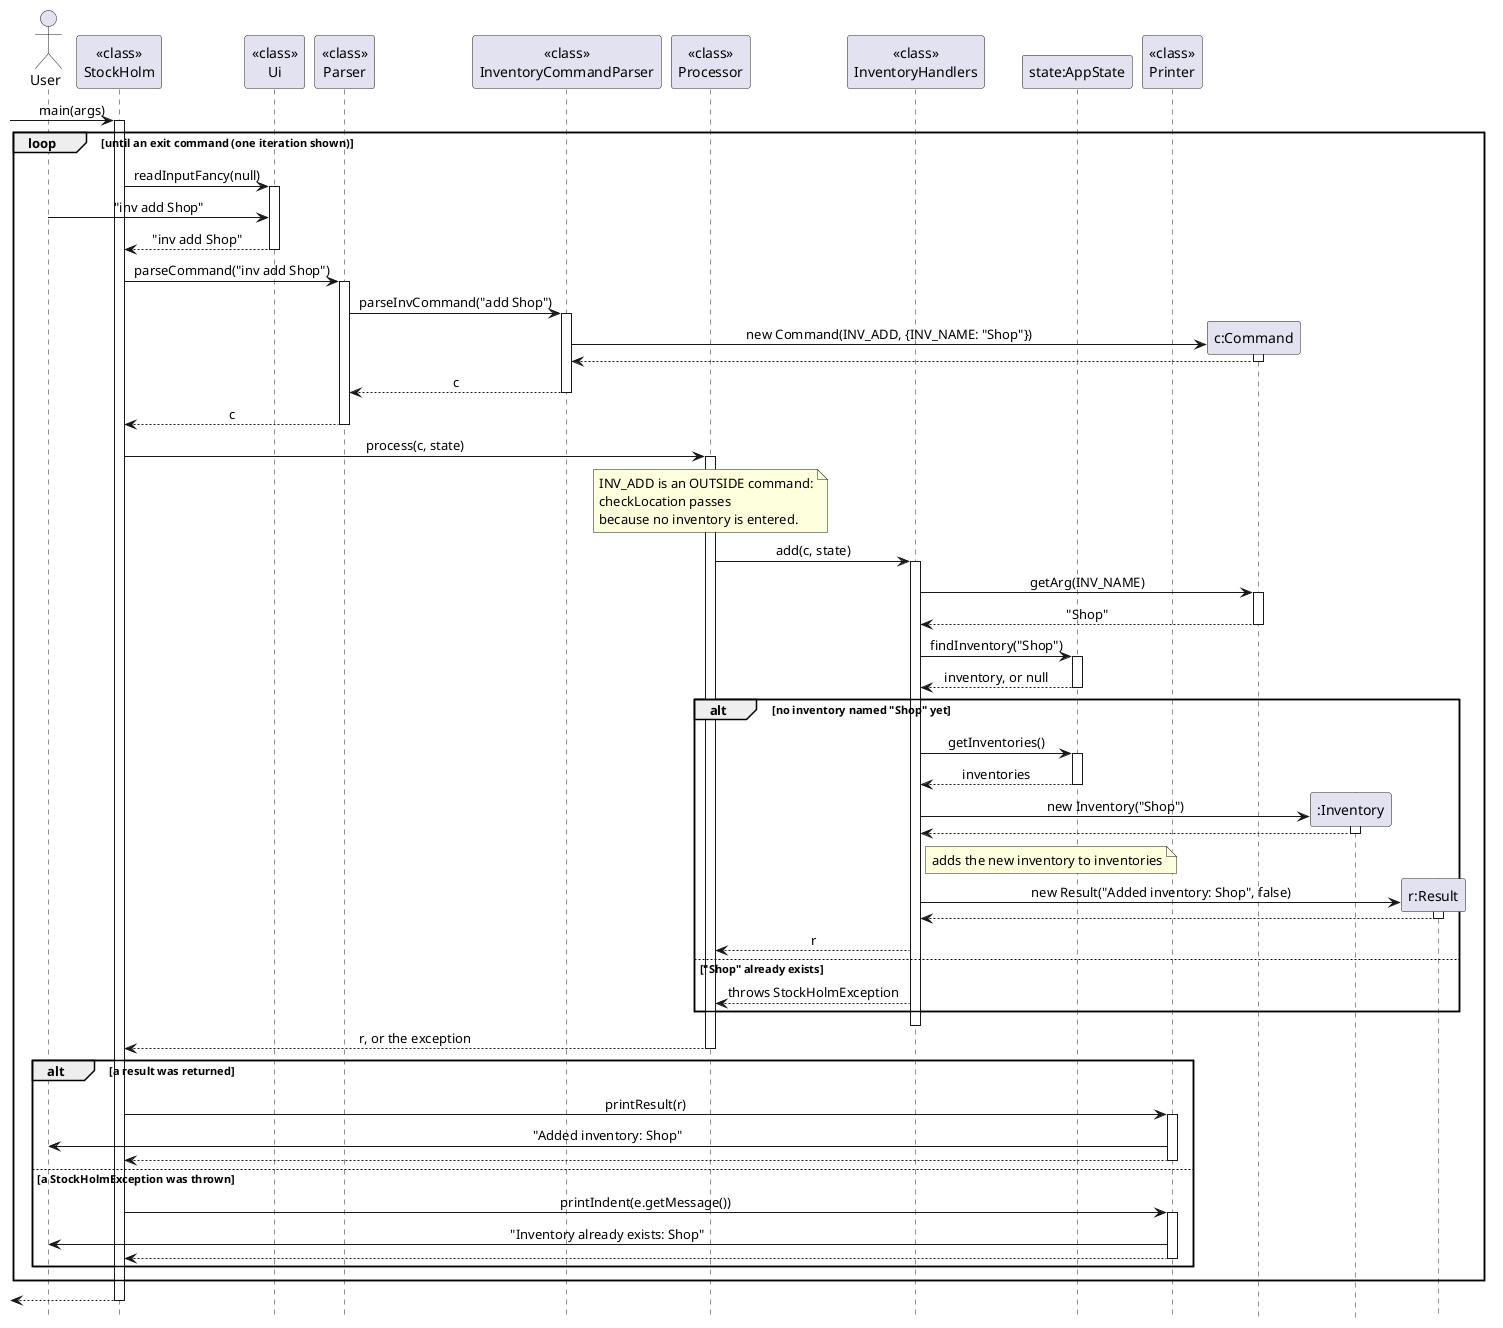

The diagram above was rendered by PlantUML. Its source (embedded in the PNG):
@startuml
hide footbox
skinparam sequenceMessageAlign center

actor User
participant "<<class>>\nStockHolm" as Main
participant "<<class>>\nUi" as Ui
participant "<<class>>\nParser" as Parser
participant "<<class>>\nInventoryCommandParser" as InvParser
participant "<<class>>\nProcessor" as Processor
participant "<<class>>\nInventoryHandlers" as Handlers
participant "state:AppState" as State
participant "<<class>>\nPrinter" as Printer

[-> Main : main(args)
activate Main
loop until an exit command (one iteration shown)
    Main -> Ui : readInputFancy(null)
    activate Ui
    User -> Ui : "inv add Shop"
    Ui --> Main : "inv add Shop"
    deactivate Ui

    Main -> Parser : parseCommand("inv add Shop")
    activate Parser
    Parser -> InvParser : parseInvCommand("add Shop")
    activate InvParser
    create participant "c:Command" as Cmd
    InvParser -> Cmd : new Command(INV_ADD, {INV_NAME: "Shop"})
    activate Cmd
    Cmd --> InvParser
    deactivate Cmd
    InvParser --> Parser : c
    deactivate InvParser
    Parser --> Main : c
    deactivate Parser

    Main -> Processor : process(c, state)
    activate Processor
    note over Processor
        INV_ADD is an OUTSIDE command:
        checkLocation passes
        because no inventory is entered.
    end note
    Processor -> Handlers : add(c, state)
    activate Handlers
    Handlers -> Cmd : getArg(INV_NAME)
    activate Cmd
    Cmd --> Handlers : "Shop"
    deactivate Cmd
    Handlers -> State : findInventory("Shop")
    activate State
    State --> Handlers : inventory, or null
    deactivate State

    alt no inventory named "Shop" yet
        Handlers -> State : getInventories()
        activate State
        State --> Handlers : inventories
        deactivate State
        create participant ":Inventory" as Inv
        Handlers -> Inv : new Inventory("Shop")
        activate Inv
        Inv --> Handlers
        deactivate Inv
        note right of Handlers : adds the new inventory to inventories
        create participant "r:Result" as Res
        Handlers -> Res : new Result("Added inventory: Shop", false)
        activate Res
        Res --> Handlers
        deactivate Res
        Handlers --> Processor : r
    else "Shop" already exists
        Handlers --> Processor : throws StockHolmException
    end
    deactivate Handlers
    Processor --> Main : r, or the exception
    deactivate Processor

    alt a result was returned
        Main -> Printer : printResult(r)
        activate Printer
        Printer -> User : "Added inventory: Shop"
        Printer --> Main
        deactivate Printer
    else a StockHolmException was thrown
        Main -> Printer : printIndent(e.getMessage())
        activate Printer
        Printer -> User : "Inventory already exists: Shop"
        Printer --> Main
        deactivate Printer
    end
end
[<-- Main
deactivate Main
@enduml